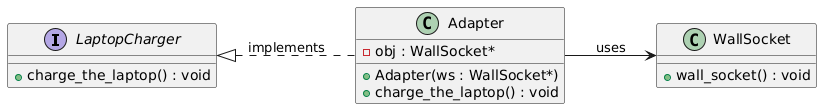

The diagram above was rendered by PlantUML. Its source (embedded in the PNG):
@startuml
left to right direction

interface LaptopCharger {
    +charge_the_laptop() : void
}

class WallSocket {
    +wall_socket() : void
}

class Adapter {
    -obj : WallSocket*
    +Adapter(ws : WallSocket*)
    +charge_the_laptop() : void
}

LaptopCharger <|.. Adapter      : implements
Adapter --> WallSocket          : uses
@enduml